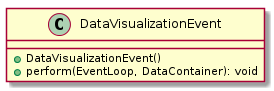

The diagram above was rendered by PlantUML. Its source (embedded in the PNG):
@startuml

    class DataVisualizationEvent {
        +DataVisualizationEvent()
        +perform(EventLoop, DataContainer): void
    }

@enduml